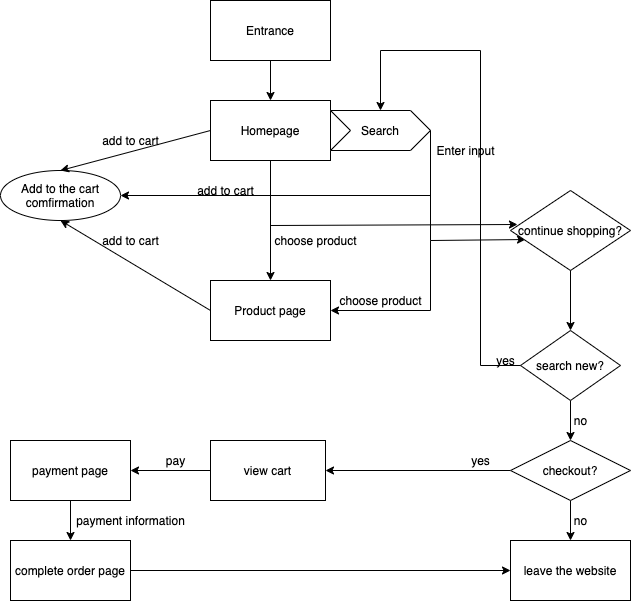

The diagram above was exported from draw.io. Its source (the exported page's mxGraphModel, read from the mxfile embedded in the PNG):
<mxGraphModel dx="946" dy="566" grid="1" gridSize="10" guides="1" tooltips="1" connect="1" arrows="1" fold="1" page="1" pageScale="1" pageWidth="850" pageHeight="1100" math="0" shadow="0">
  <root>
    <mxCell id="0" />
    <mxCell id="1" parent="0" />
    <mxCell id="KjyfehMddtu-iGIPyGbD-1" value="Entrance" style="rounded=0;whiteSpace=wrap;html=1;" vertex="1" parent="1">
      <mxGeometry x="370" y="40" width="120" height="60" as="geometry" />
    </mxCell>
    <mxCell id="KjyfehMddtu-iGIPyGbD-3" value="" style="endArrow=classic;html=1;rounded=0;exitX=0.5;exitY=1;exitDx=0;exitDy=0;" edge="1" parent="1" source="KjyfehMddtu-iGIPyGbD-1" target="KjyfehMddtu-iGIPyGbD-4">
      <mxGeometry width="50" height="50" relative="1" as="geometry">
        <mxPoint x="400" y="320" as="sourcePoint" />
        <mxPoint x="350" y="160" as="targetPoint" />
      </mxGeometry>
    </mxCell>
    <mxCell id="KjyfehMddtu-iGIPyGbD-4" value="Homepage" style="rounded=0;whiteSpace=wrap;html=1;" vertex="1" parent="1">
      <mxGeometry x="370" y="140" width="120" height="60" as="geometry" />
    </mxCell>
    <mxCell id="KjyfehMddtu-iGIPyGbD-6" value="Search" style="shape=step;perimeter=stepPerimeter;whiteSpace=wrap;html=1;fixedSize=1;" vertex="1" parent="1">
      <mxGeometry x="490" y="150" width="100" height="40" as="geometry" />
    </mxCell>
    <mxCell id="KjyfehMddtu-iGIPyGbD-7" value="" style="endArrow=classic;html=1;rounded=0;exitX=1;exitY=0.5;exitDx=0;exitDy=0;" edge="1" parent="1" source="KjyfehMddtu-iGIPyGbD-6">
      <mxGeometry width="50" height="50" relative="1" as="geometry">
        <mxPoint x="400" y="320" as="sourcePoint" />
        <mxPoint x="490" y="350" as="targetPoint" />
        <Array as="points">
          <mxPoint x="590" y="280" />
          <mxPoint x="590" y="350" />
        </Array>
      </mxGeometry>
    </mxCell>
    <mxCell id="KjyfehMddtu-iGIPyGbD-8" value="Enter input" style="text;html=1;align=center;verticalAlign=middle;resizable=0;points=[];autosize=1;strokeColor=none;fillColor=none;" vertex="1" parent="1">
      <mxGeometry x="590" y="180" width="70" height="20" as="geometry" />
    </mxCell>
    <mxCell id="KjyfehMddtu-iGIPyGbD-9" value="Product page" style="rounded=0;whiteSpace=wrap;html=1;" vertex="1" parent="1">
      <mxGeometry x="370" y="320" width="120" height="60" as="geometry" />
    </mxCell>
    <mxCell id="KjyfehMddtu-iGIPyGbD-10" value="" style="endArrow=classic;html=1;rounded=0;exitX=0.5;exitY=1;exitDx=0;exitDy=0;entryX=0.5;entryY=0;entryDx=0;entryDy=0;" edge="1" parent="1" source="KjyfehMddtu-iGIPyGbD-4" target="KjyfehMddtu-iGIPyGbD-9">
      <mxGeometry width="50" height="50" relative="1" as="geometry">
        <mxPoint x="400" y="320" as="sourcePoint" />
        <mxPoint x="450" y="270" as="targetPoint" />
      </mxGeometry>
    </mxCell>
    <mxCell id="KjyfehMddtu-iGIPyGbD-11" value="Add to the cart comfirmation" style="ellipse;whiteSpace=wrap;html=1;" vertex="1" parent="1">
      <mxGeometry x="160" y="210" width="120" height="50" as="geometry" />
    </mxCell>
    <mxCell id="KjyfehMddtu-iGIPyGbD-12" value="" style="endArrow=classic;html=1;rounded=0;exitX=0;exitY=0.5;exitDx=0;exitDy=0;entryX=0.5;entryY=0;entryDx=0;entryDy=0;" edge="1" parent="1" source="KjyfehMddtu-iGIPyGbD-4" target="KjyfehMddtu-iGIPyGbD-11">
      <mxGeometry width="50" height="50" relative="1" as="geometry">
        <mxPoint x="400" y="310" as="sourcePoint" />
        <mxPoint x="450" y="260" as="targetPoint" />
      </mxGeometry>
    </mxCell>
    <mxCell id="KjyfehMddtu-iGIPyGbD-13" value="" style="endArrow=classic;html=1;rounded=0;" edge="1" parent="1" target="KjyfehMddtu-iGIPyGbD-11">
      <mxGeometry width="50" height="50" relative="1" as="geometry">
        <mxPoint x="590" y="235" as="sourcePoint" />
        <mxPoint x="450" y="260" as="targetPoint" />
      </mxGeometry>
    </mxCell>
    <mxCell id="KjyfehMddtu-iGIPyGbD-14" value="add to cart" style="text;html=1;align=center;verticalAlign=middle;resizable=0;points=[];autosize=1;strokeColor=none;fillColor=none;" vertex="1" parent="1">
      <mxGeometry x="255" y="170" width="70" height="20" as="geometry" />
    </mxCell>
    <mxCell id="KjyfehMddtu-iGIPyGbD-15" value="add to cart" style="text;html=1;align=center;verticalAlign=middle;resizable=0;points=[];autosize=1;strokeColor=none;fillColor=none;" vertex="1" parent="1">
      <mxGeometry x="350" y="220" width="70" height="20" as="geometry" />
    </mxCell>
    <mxCell id="KjyfehMddtu-iGIPyGbD-17" value="choose product" style="text;html=1;align=center;verticalAlign=middle;resizable=0;points=[];autosize=1;strokeColor=none;fillColor=none;" vertex="1" parent="1">
      <mxGeometry x="425" y="270" width="100" height="20" as="geometry" />
    </mxCell>
    <mxCell id="KjyfehMddtu-iGIPyGbD-19" value="choose product" style="text;html=1;align=center;verticalAlign=middle;resizable=0;points=[];autosize=1;strokeColor=none;fillColor=none;" vertex="1" parent="1">
      <mxGeometry x="490" y="330" width="100" height="20" as="geometry" />
    </mxCell>
    <mxCell id="KjyfehMddtu-iGIPyGbD-22" value="" style="endArrow=classic;html=1;rounded=0;entryX=0.125;entryY=0.613;entryDx=0;entryDy=0;entryPerimeter=0;" edge="1" parent="1" target="KjyfehMddtu-iGIPyGbD-26">
      <mxGeometry width="50" height="50" relative="1" as="geometry">
        <mxPoint x="590" y="280" as="sourcePoint" />
        <mxPoint x="670" y="280" as="targetPoint" />
      </mxGeometry>
    </mxCell>
    <mxCell id="KjyfehMddtu-iGIPyGbD-23" value="" style="endArrow=classic;html=1;rounded=0;entryX=0.058;entryY=0.425;entryDx=0;entryDy=0;entryPerimeter=0;" edge="1" parent="1" target="KjyfehMddtu-iGIPyGbD-26">
      <mxGeometry width="50" height="50" relative="1" as="geometry">
        <mxPoint x="430" y="265" as="sourcePoint" />
        <mxPoint x="670" y="265" as="targetPoint" />
      </mxGeometry>
    </mxCell>
    <mxCell id="KjyfehMddtu-iGIPyGbD-24" value="" style="endArrow=classic;html=1;rounded=0;exitX=0.5;exitY=1;exitDx=0;exitDy=0;" edge="1" parent="1">
      <mxGeometry width="50" height="50" relative="1" as="geometry">
        <mxPoint x="730" y="280" as="sourcePoint" />
        <mxPoint x="730" y="370" as="targetPoint" />
      </mxGeometry>
    </mxCell>
    <mxCell id="KjyfehMddtu-iGIPyGbD-26" value="continue shopping?" style="rhombus;whiteSpace=wrap;html=1;" vertex="1" parent="1">
      <mxGeometry x="670" y="230" width="120" height="80" as="geometry" />
    </mxCell>
    <mxCell id="KjyfehMddtu-iGIPyGbD-30" style="edgeStyle=orthogonalEdgeStyle;rounded=0;orthogonalLoop=1;jettySize=auto;html=1;exitX=0.5;exitY=1;exitDx=0;exitDy=0;" edge="1" parent="1" source="KjyfehMddtu-iGIPyGbD-27">
      <mxGeometry relative="1" as="geometry">
        <mxPoint x="730" y="480" as="targetPoint" />
      </mxGeometry>
    </mxCell>
    <mxCell id="KjyfehMddtu-iGIPyGbD-27" value="search new?" style="rhombus;whiteSpace=wrap;html=1;" vertex="1" parent="1">
      <mxGeometry x="680" y="370" width="100" height="70" as="geometry" />
    </mxCell>
    <mxCell id="KjyfehMddtu-iGIPyGbD-28" value="" style="endArrow=classic;html=1;rounded=0;exitX=0;exitY=0.5;exitDx=0;exitDy=0;entryX=0.5;entryY=0;entryDx=0;entryDy=0;" edge="1" parent="1" source="KjyfehMddtu-iGIPyGbD-27" target="KjyfehMddtu-iGIPyGbD-6">
      <mxGeometry width="50" height="50" relative="1" as="geometry">
        <mxPoint x="400" y="310" as="sourcePoint" />
        <mxPoint x="560" y="405" as="targetPoint" />
        <Array as="points">
          <mxPoint x="640" y="405" />
          <mxPoint x="640" y="90" />
          <mxPoint x="540" y="90" />
        </Array>
      </mxGeometry>
    </mxCell>
    <mxCell id="KjyfehMddtu-iGIPyGbD-29" value="yes" style="text;html=1;align=center;verticalAlign=middle;resizable=0;points=[];autosize=1;strokeColor=none;fillColor=none;" vertex="1" parent="1">
      <mxGeometry x="650" y="390" width="30" height="20" as="geometry" />
    </mxCell>
    <mxCell id="KjyfehMddtu-iGIPyGbD-31" value="no" style="text;html=1;align=center;verticalAlign=middle;resizable=0;points=[];autosize=1;strokeColor=none;fillColor=none;" vertex="1" parent="1">
      <mxGeometry x="725" y="450" width="30" height="20" as="geometry" />
    </mxCell>
    <mxCell id="KjyfehMddtu-iGIPyGbD-36" style="edgeStyle=orthogonalEdgeStyle;rounded=0;orthogonalLoop=1;jettySize=auto;html=1;exitX=0;exitY=0.5;exitDx=0;exitDy=0;entryX=1;entryY=0.5;entryDx=0;entryDy=0;" edge="1" parent="1" source="KjyfehMddtu-iGIPyGbD-32" target="KjyfehMddtu-iGIPyGbD-40">
      <mxGeometry relative="1" as="geometry">
        <mxPoint x="610" y="510" as="targetPoint" />
      </mxGeometry>
    </mxCell>
    <mxCell id="KjyfehMddtu-iGIPyGbD-42" style="edgeStyle=orthogonalEdgeStyle;rounded=0;orthogonalLoop=1;jettySize=auto;html=1;exitX=0.5;exitY=1;exitDx=0;exitDy=0;" edge="1" parent="1" source="KjyfehMddtu-iGIPyGbD-32">
      <mxGeometry relative="1" as="geometry">
        <mxPoint x="730" y="580" as="targetPoint" />
      </mxGeometry>
    </mxCell>
    <mxCell id="KjyfehMddtu-iGIPyGbD-32" value="checkout?" style="rhombus;whiteSpace=wrap;html=1;" vertex="1" parent="1">
      <mxGeometry x="670" y="480" width="120" height="60" as="geometry" />
    </mxCell>
    <mxCell id="KjyfehMddtu-iGIPyGbD-33" value="" style="endArrow=classic;html=1;rounded=0;exitX=0;exitY=0.5;exitDx=0;exitDy=0;entryX=0.5;entryY=1;entryDx=0;entryDy=0;" edge="1" parent="1" source="KjyfehMddtu-iGIPyGbD-9" target="KjyfehMddtu-iGIPyGbD-11">
      <mxGeometry width="50" height="50" relative="1" as="geometry">
        <mxPoint x="400" y="360" as="sourcePoint" />
        <mxPoint x="450" y="310" as="targetPoint" />
      </mxGeometry>
    </mxCell>
    <mxCell id="KjyfehMddtu-iGIPyGbD-34" value="add to cart" style="text;html=1;align=center;verticalAlign=middle;resizable=0;points=[];autosize=1;strokeColor=none;fillColor=none;" vertex="1" parent="1">
      <mxGeometry x="255" y="270" width="70" height="20" as="geometry" />
    </mxCell>
    <mxCell id="KjyfehMddtu-iGIPyGbD-37" value="yes" style="text;html=1;align=center;verticalAlign=middle;resizable=0;points=[];autosize=1;strokeColor=none;fillColor=none;" vertex="1" parent="1">
      <mxGeometry x="625" y="490" width="30" height="20" as="geometry" />
    </mxCell>
    <mxCell id="KjyfehMddtu-iGIPyGbD-47" style="edgeStyle=orthogonalEdgeStyle;rounded=0;orthogonalLoop=1;jettySize=auto;html=1;exitX=0;exitY=0.5;exitDx=0;exitDy=0;" edge="1" parent="1" source="KjyfehMddtu-iGIPyGbD-40">
      <mxGeometry relative="1" as="geometry">
        <mxPoint x="290" y="510" as="targetPoint" />
      </mxGeometry>
    </mxCell>
    <mxCell id="KjyfehMddtu-iGIPyGbD-40" value="view cart" style="rounded=0;whiteSpace=wrap;html=1;" vertex="1" parent="1">
      <mxGeometry x="370" y="480" width="115" height="60" as="geometry" />
    </mxCell>
    <mxCell id="KjyfehMddtu-iGIPyGbD-43" value="no" style="text;html=1;align=center;verticalAlign=middle;resizable=0;points=[];autosize=1;strokeColor=none;fillColor=none;" vertex="1" parent="1">
      <mxGeometry x="725" y="550" width="30" height="20" as="geometry" />
    </mxCell>
    <mxCell id="KjyfehMddtu-iGIPyGbD-45" value="leave the website" style="rounded=0;whiteSpace=wrap;html=1;" vertex="1" parent="1">
      <mxGeometry x="670" y="580" width="120" height="60" as="geometry" />
    </mxCell>
    <mxCell id="KjyfehMddtu-iGIPyGbD-48" value="pay" style="text;html=1;align=center;verticalAlign=middle;resizable=0;points=[];autosize=1;strokeColor=none;fillColor=none;" vertex="1" parent="1">
      <mxGeometry x="320" y="490" width="30" height="20" as="geometry" />
    </mxCell>
    <mxCell id="KjyfehMddtu-iGIPyGbD-51" style="edgeStyle=orthogonalEdgeStyle;rounded=0;orthogonalLoop=1;jettySize=auto;html=1;exitX=0.5;exitY=1;exitDx=0;exitDy=0;" edge="1" parent="1" source="KjyfehMddtu-iGIPyGbD-49">
      <mxGeometry relative="1" as="geometry">
        <mxPoint x="230" y="580" as="targetPoint" />
      </mxGeometry>
    </mxCell>
    <mxCell id="KjyfehMddtu-iGIPyGbD-49" value="payment page" style="rounded=0;whiteSpace=wrap;html=1;" vertex="1" parent="1">
      <mxGeometry x="170" y="480" width="120" height="60" as="geometry" />
    </mxCell>
    <mxCell id="KjyfehMddtu-iGIPyGbD-53" value="payment information" style="text;html=1;align=center;verticalAlign=middle;resizable=0;points=[];autosize=1;strokeColor=none;fillColor=none;" vertex="1" parent="1">
      <mxGeometry x="230" y="550" width="120" height="20" as="geometry" />
    </mxCell>
    <mxCell id="KjyfehMddtu-iGIPyGbD-55" style="edgeStyle=orthogonalEdgeStyle;rounded=0;orthogonalLoop=1;jettySize=auto;html=1;exitX=1;exitY=0.5;exitDx=0;exitDy=0;entryX=0;entryY=0.5;entryDx=0;entryDy=0;" edge="1" parent="1" source="KjyfehMddtu-iGIPyGbD-54" target="KjyfehMddtu-iGIPyGbD-45">
      <mxGeometry relative="1" as="geometry" />
    </mxCell>
    <mxCell id="KjyfehMddtu-iGIPyGbD-54" value="complete order page" style="rounded=0;whiteSpace=wrap;html=1;" vertex="1" parent="1">
      <mxGeometry x="170" y="580" width="120" height="60" as="geometry" />
    </mxCell>
  </root>
</mxGraphModel>